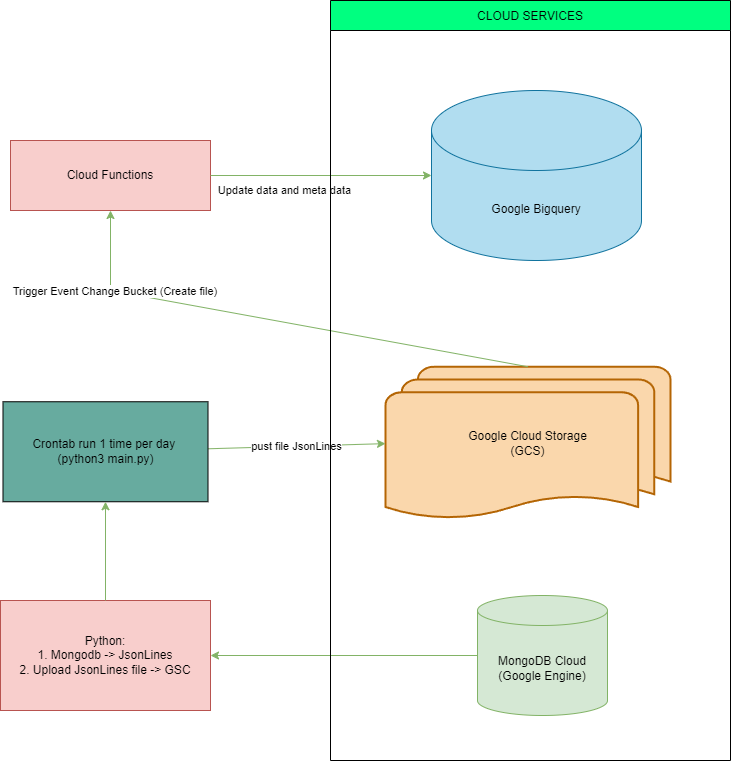

The diagram above was exported from draw.io. Its source (the exported page's mxGraphModel, read from the mxfile embedded in the PNG):
<mxGraphModel dx="1674" dy="1951" grid="1" gridSize="10" guides="1" tooltips="1" connect="1" arrows="1" fold="1" page="1" pageScale="1" pageWidth="827" pageHeight="1169" math="0" shadow="0">
  <root>
    <mxCell id="WIyWlLk6GJQsqaUBKTNV-0" />
    <mxCell id="WIyWlLk6GJQsqaUBKTNV-1" parent="WIyWlLk6GJQsqaUBKTNV-0" />
    <mxCell id="_wt2HVhSwBzxqKhfIP_y-2" value="Python:&lt;br&gt;1. Mongodb -&amp;gt; JsonLines&lt;br&gt;2. Upload JsonLines file -&amp;gt; GSC" style="rounded=0;whiteSpace=wrap;html=1;fillColor=#f8cecc;strokeColor=#b85450;" parent="WIyWlLk6GJQsqaUBKTNV-1" vertex="1">
      <mxGeometry x="350" y="510" width="210" height="110" as="geometry" />
    </mxCell>
    <mxCell id="_wt2HVhSwBzxqKhfIP_y-5" value="Google Cloud Storage&lt;br&gt;(GCS)" style="strokeWidth=2;html=1;shape=mxgraph.flowchart.multi-document;whiteSpace=wrap;fillColor=#fad7ac;strokeColor=#b46504;" parent="WIyWlLk6GJQsqaUBKTNV-1" vertex="1">
      <mxGeometry x="735" y="276.25" width="285" height="153.75" as="geometry" />
    </mxCell>
    <mxCell id="_wt2HVhSwBzxqKhfIP_y-6" value="pust file JsonLines" style="endArrow=classic;html=1;rounded=0;entryX=0;entryY=0.5;entryDx=0;entryDy=0;entryPerimeter=0;fillColor=#d5e8d4;strokeColor=#82b366;" parent="WIyWlLk6GJQsqaUBKTNV-1" source="GvrUXx6W8Xa2BBjiMGZb-0" target="_wt2HVhSwBzxqKhfIP_y-5" edge="1">
      <mxGeometry x="-0.0002" width="50" height="50" relative="1" as="geometry">
        <mxPoint x="390" y="430" as="sourcePoint" />
        <mxPoint x="440" y="380" as="targetPoint" />
        <mxPoint as="offset" />
      </mxGeometry>
    </mxCell>
    <mxCell id="_wt2HVhSwBzxqKhfIP_y-7" value="Cloud Functions" style="rounded=0;whiteSpace=wrap;html=1;fillColor=#f8cecc;strokeColor=#b85450;gradientColor=none;" parent="WIyWlLk6GJQsqaUBKTNV-1" vertex="1">
      <mxGeometry x="360" y="50" width="200" height="70" as="geometry" />
    </mxCell>
    <mxCell id="_wt2HVhSwBzxqKhfIP_y-8" value="Trigger Event Change Bucket (Create file)&amp;nbsp;" style="endArrow=classic;html=1;rounded=0;exitX=0.5;exitY=0;exitDx=0;exitDy=0;exitPerimeter=0;fillColor=#d5e8d4;strokeColor=#82b366;" parent="WIyWlLk6GJQsqaUBKTNV-1" source="_wt2HVhSwBzxqKhfIP_y-5" target="_wt2HVhSwBzxqKhfIP_y-7" edge="1">
      <mxGeometry x="0.6566" width="50" height="50" relative="1" as="geometry">
        <mxPoint x="390" y="430" as="sourcePoint" />
        <mxPoint x="440" y="380" as="targetPoint" />
        <Array as="points">
          <mxPoint x="460" y="200" />
        </Array>
        <mxPoint as="offset" />
      </mxGeometry>
    </mxCell>
    <mxCell id="GvrUXx6W8Xa2BBjiMGZb-0" value="Crontab run 1 time per day&amp;nbsp;&lt;br&gt;(python3 main.py)" style="rounded=0;whiteSpace=wrap;html=1;fillColor=#67AB9F;" parent="WIyWlLk6GJQsqaUBKTNV-1" vertex="1">
      <mxGeometry x="352.5" y="311.25" width="205" height="100" as="geometry" />
    </mxCell>
    <mxCell id="GvrUXx6W8Xa2BBjiMGZb-5" value="" style="endArrow=classic;html=1;rounded=0;exitX=0.5;exitY=0;exitDx=0;exitDy=0;fillColor=#d5e8d4;strokeColor=#82b366;entryX=0.5;entryY=1;entryDx=0;entryDy=0;" parent="WIyWlLk6GJQsqaUBKTNV-1" source="_wt2HVhSwBzxqKhfIP_y-2" target="GvrUXx6W8Xa2BBjiMGZb-0" edge="1">
      <mxGeometry width="50" height="50" relative="1" as="geometry">
        <mxPoint x="560" y="650" as="sourcePoint" />
        <mxPoint x="830" y="650" as="targetPoint" />
      </mxGeometry>
    </mxCell>
    <mxCell id="_wt2HVhSwBzxqKhfIP_y-3" value="" style="endArrow=classic;html=1;rounded=0;exitX=0;exitY=0.5;exitDx=0;exitDy=0;fillColor=#d5e8d4;strokeColor=#82b366;entryX=1;entryY=0.5;entryDx=0;entryDy=0;exitPerimeter=0;" parent="WIyWlLk6GJQsqaUBKTNV-1" source="_wt2HVhSwBzxqKhfIP_y-1" target="_wt2HVhSwBzxqKhfIP_y-2" edge="1">
      <mxGeometry width="50" height="50" relative="1" as="geometry">
        <mxPoint x="390" y="430" as="sourcePoint" />
        <mxPoint x="130" y="510" as="targetPoint" />
      </mxGeometry>
    </mxCell>
    <mxCell id="GvrUXx6W8Xa2BBjiMGZb-9" value="Update data and meta data" style="endArrow=classic;html=1;rounded=0;fillColor=#d5e8d4;strokeColor=#82b366;exitX=1;exitY=0.5;exitDx=0;exitDy=0;" parent="WIyWlLk6GJQsqaUBKTNV-1" source="_wt2HVhSwBzxqKhfIP_y-7" target="_wt2HVhSwBzxqKhfIP_y-9" edge="1">
      <mxGeometry x="-0.3333" y="-15" width="50" height="50" relative="1" as="geometry">
        <mxPoint x="568" y="371" as="sourcePoint" />
        <mxPoint x="745" y="371" as="targetPoint" />
        <mxPoint as="offset" />
      </mxGeometry>
    </mxCell>
    <mxCell id="GvrUXx6W8Xa2BBjiMGZb-6" value="CLOUD SERVICES" style="swimlane;startSize=30;fontStyle=0;fillColor=#00FF80;" parent="WIyWlLk6GJQsqaUBKTNV-1" vertex="1">
      <mxGeometry x="680" y="-90" width="400" height="760" as="geometry" />
    </mxCell>
    <mxCell id="_wt2HVhSwBzxqKhfIP_y-1" value="MongoDB Cloud&lt;br&gt;(Google Engine)" style="shape=cylinder3;whiteSpace=wrap;html=1;boundedLbl=1;backgroundOutline=1;size=15;fillColor=#d5e8d4;strokeColor=#82b366;" parent="GvrUXx6W8Xa2BBjiMGZb-6" vertex="1">
      <mxGeometry x="147" y="595" width="130" height="120" as="geometry" />
    </mxCell>
    <mxCell id="_wt2HVhSwBzxqKhfIP_y-9" value="Google Bigquery&lt;br&gt;" style="shape=cylinder3;whiteSpace=wrap;html=1;boundedLbl=1;backgroundOutline=1;size=40;fillColor=#b1ddf0;strokeColor=#10739e;" parent="GvrUXx6W8Xa2BBjiMGZb-6" vertex="1">
      <mxGeometry x="101" y="90" width="210" height="170" as="geometry" />
    </mxCell>
  </root>
</mxGraphModel>